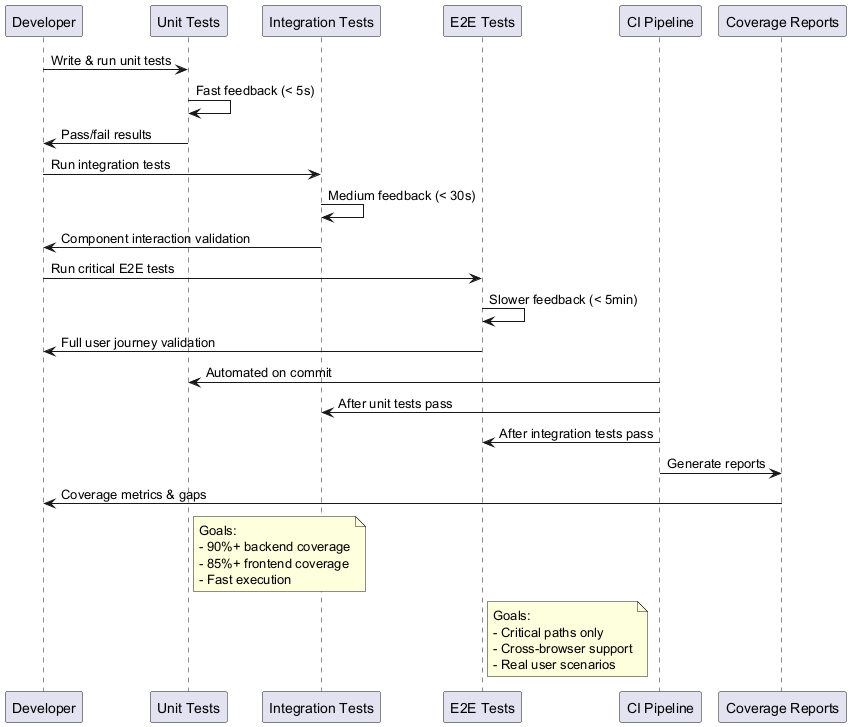

The diagram above was rendered by PlantUML. Its source (embedded in the PNG):
@startuml Test-Strategy-Flow
participant "Developer" as Dev
participant "Unit Tests" as Unit
participant "Integration Tests" as Integration
participant "E2E Tests" as E2E
participant "CI Pipeline" as CI
participant "Coverage Reports" as Coverage

Dev -> Unit : Write & run unit tests
Unit -> Unit : Fast feedback (< 5s)
Unit -> Dev : Pass/fail results

Dev -> Integration : Run integration tests
Integration -> Integration : Medium feedback (< 30s)
Integration -> Dev : Component interaction validation

Dev -> E2E : Run critical E2E tests
E2E -> E2E : Slower feedback (< 5min)
E2E -> Dev : Full user journey validation

CI -> Unit : Automated on commit
CI -> Integration : After unit tests pass
CI -> E2E : After integration tests pass
CI -> Coverage : Generate reports
Coverage -> Dev : Coverage metrics & gaps

note right of Unit : Goals:\n- 90%+ backend coverage\n- 85%+ frontend coverage\n- Fast execution
note right of E2E : Goals:\n- Critical paths only\n- Cross-browser support\n- Real user scenarios

@enduml